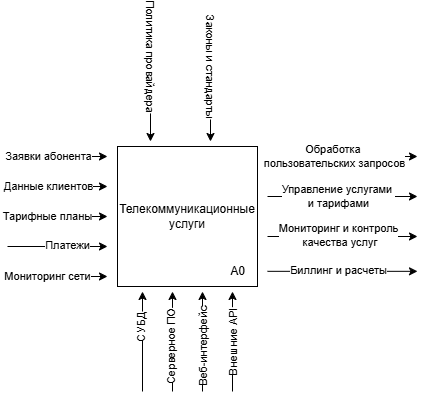

The diagram above was exported from draw.io. Its source (the exported page's mxGraphModel, read from the mxfile embedded in the PNG):
<mxGraphModel dx="2994" dy="774" grid="1" gridSize="10" guides="1" tooltips="1" connect="1" arrows="1" fold="1" page="1" pageScale="1" pageWidth="827" pageHeight="1169" math="0" shadow="0">
  <root>
    <mxCell id="0" />
    <mxCell id="1" parent="0" />
    <mxCell id="RIkWLDI4MTJ2QqriO7u7-108" value="Телекоммуникационные услуги" style="whiteSpace=wrap;html=1;aspect=fixed;" vertex="1" parent="1">
      <mxGeometry x="-2120" y="400" width="140" height="140" as="geometry" />
    </mxCell>
    <mxCell id="RIkWLDI4MTJ2QqriO7u7-123" value="А0" style="text;html=1;align=center;verticalAlign=middle;resizable=0;points=[];autosize=1;strokeColor=none;fillColor=none;" vertex="1" parent="1">
      <mxGeometry x="-2020" y="510" width="40" height="30" as="geometry" />
    </mxCell>
    <mxCell id="RIkWLDI4MTJ2QqriO7u7-173" value="" style="group;rotation=-90;" vertex="1" connectable="0" parent="1">
      <mxGeometry x="-2100" y="550" width="100" height="90" as="geometry" />
    </mxCell>
    <mxCell id="RIkWLDI4MTJ2QqriO7u7-168" value="" style="edgeStyle=none;orthogonalLoop=1;jettySize=auto;html=1;rounded=0;" edge="1" parent="RIkWLDI4MTJ2QqriO7u7-173">
      <mxGeometry width="100" relative="1" as="geometry">
        <mxPoint x="95" y="95" as="sourcePoint" />
        <mxPoint x="95" y="-5" as="targetPoint" />
        <Array as="points" />
      </mxGeometry>
    </mxCell>
    <mxCell id="RIkWLDI4MTJ2QqriO7u7-200" value="Внешние API" style="edgeLabel;html=1;align=center;verticalAlign=middle;resizable=0;points=[];rotation=-90;" vertex="1" connectable="0" parent="RIkWLDI4MTJ2QqriO7u7-168">
      <mxGeometry x="-0.1" relative="1" as="geometry">
        <mxPoint y="-5" as="offset" />
      </mxGeometry>
    </mxCell>
    <mxCell id="RIkWLDI4MTJ2QqriO7u7-169" value="" style="edgeStyle=none;orthogonalLoop=1;jettySize=auto;html=1;rounded=0;" edge="1" parent="RIkWLDI4MTJ2QqriO7u7-173">
      <mxGeometry width="100" relative="1" as="geometry">
        <mxPoint x="65" y="95" as="sourcePoint" />
        <mxPoint x="65" y="-5" as="targetPoint" />
        <Array as="points" />
      </mxGeometry>
    </mxCell>
    <mxCell id="RIkWLDI4MTJ2QqriO7u7-199" value="Веб-интерфейс" style="edgeLabel;html=1;align=center;verticalAlign=middle;resizable=0;points=[];rotation=-90;" vertex="1" connectable="0" parent="RIkWLDI4MTJ2QqriO7u7-169">
      <mxGeometry x="0.0267" relative="1" as="geometry">
        <mxPoint y="6" as="offset" />
      </mxGeometry>
    </mxCell>
    <mxCell id="RIkWLDI4MTJ2QqriO7u7-170" value="" style="edgeStyle=none;orthogonalLoop=1;jettySize=auto;html=1;rounded=0;" edge="1" parent="RIkWLDI4MTJ2QqriO7u7-173">
      <mxGeometry width="100" relative="1" as="geometry">
        <mxPoint x="35" y="95" as="sourcePoint" />
        <mxPoint x="35" y="-5" as="targetPoint" />
        <Array as="points" />
      </mxGeometry>
    </mxCell>
    <mxCell id="RIkWLDI4MTJ2QqriO7u7-198" value="Серверное ПО" style="edgeLabel;html=1;align=center;verticalAlign=middle;resizable=0;points=[];rotation=-90;" vertex="1" connectable="0" parent="RIkWLDI4MTJ2QqriO7u7-170">
      <mxGeometry x="0.28" relative="1" as="geometry">
        <mxPoint x="-2" y="19" as="offset" />
      </mxGeometry>
    </mxCell>
    <mxCell id="RIkWLDI4MTJ2QqriO7u7-171" value="" style="edgeStyle=none;orthogonalLoop=1;jettySize=auto;html=1;rounded=0;" edge="1" parent="RIkWLDI4MTJ2QqriO7u7-173">
      <mxGeometry width="100" relative="1" as="geometry">
        <mxPoint x="5" y="95" as="sourcePoint" />
        <mxPoint x="5" y="-5" as="targetPoint" />
        <Array as="points" />
      </mxGeometry>
    </mxCell>
    <mxCell id="RIkWLDI4MTJ2QqriO7u7-197" value="СУБД" style="edgeLabel;html=1;align=center;verticalAlign=middle;resizable=0;points=[];rotation=-90;" vertex="1" connectable="0" parent="RIkWLDI4MTJ2QqriO7u7-171">
      <mxGeometry x="-0.1267" y="1" relative="1" as="geometry">
        <mxPoint y="-21" as="offset" />
      </mxGeometry>
    </mxCell>
    <mxCell id="RIkWLDI4MTJ2QqriO7u7-174" value="" style="group;rotation=0;" vertex="1" connectable="0" parent="1">
      <mxGeometry x="-1970" y="420" width="100" height="90" as="geometry" />
    </mxCell>
    <mxCell id="RIkWLDI4MTJ2QqriO7u7-177" value="" style="edgeStyle=none;orthogonalLoop=1;jettySize=auto;html=1;rounded=0;" edge="1" parent="RIkWLDI4MTJ2QqriO7u7-174">
      <mxGeometry width="100" relative="1" as="geometry">
        <mxPoint y="30" as="sourcePoint" />
        <mxPoint x="150" y="30" as="targetPoint" />
        <Array as="points" />
      </mxGeometry>
    </mxCell>
    <mxCell id="RIkWLDI4MTJ2QqriO7u7-203" value="Управление услугами&amp;nbsp;&lt;div&gt;и тарифами&lt;/div&gt;" style="edgeLabel;html=1;align=center;verticalAlign=middle;resizable=0;points=[];" vertex="1" connectable="0" parent="RIkWLDI4MTJ2QqriO7u7-177">
      <mxGeometry x="-0.6889" relative="1" as="geometry">
        <mxPoint x="47" as="offset" />
      </mxGeometry>
    </mxCell>
    <mxCell id="RIkWLDI4MTJ2QqriO7u7-185" value="" style="group;rotation=90;" vertex="1" connectable="0" parent="1">
      <mxGeometry x="-2117" y="300" width="100" height="90" as="geometry" />
    </mxCell>
    <mxCell id="RIkWLDI4MTJ2QqriO7u7-186" value="" style="edgeStyle=none;orthogonalLoop=1;jettySize=auto;html=1;rounded=0;" edge="1" parent="RIkWLDI4MTJ2QqriO7u7-185">
      <mxGeometry width="100" relative="1" as="geometry">
        <mxPoint x="30" y="-5" as="sourcePoint" />
        <mxPoint x="30" y="95" as="targetPoint" />
        <Array as="points" />
      </mxGeometry>
    </mxCell>
    <mxCell id="RIkWLDI4MTJ2QqriO7u7-189" value="Политика провайдера" style="edgeLabel;html=1;align=center;verticalAlign=middle;resizable=0;points=[];rotation=90;" vertex="1" connectable="0" parent="RIkWLDI4MTJ2QqriO7u7-186">
      <mxGeometry x="0.2182" y="-1" relative="1" as="geometry">
        <mxPoint x="1" y="-46" as="offset" />
      </mxGeometry>
    </mxCell>
    <mxCell id="RIkWLDI4MTJ2QqriO7u7-188" value="" style="edgeStyle=none;orthogonalLoop=1;jettySize=auto;html=1;rounded=0;" edge="1" parent="RIkWLDI4MTJ2QqriO7u7-185">
      <mxGeometry width="100" relative="1" as="geometry">
        <mxPoint x="90" y="-5" as="sourcePoint" />
        <mxPoint x="90" y="95" as="targetPoint" />
        <Array as="points" />
      </mxGeometry>
    </mxCell>
    <mxCell id="RIkWLDI4MTJ2QqriO7u7-190" value="Законы и стандарты" style="edgeLabel;html=1;align=center;verticalAlign=middle;resizable=0;points=[];rotation=90;" vertex="1" connectable="0" parent="RIkWLDI4MTJ2QqriO7u7-188">
      <mxGeometry x="0.0756" relative="1" as="geometry">
        <mxPoint y="-29" as="offset" />
      </mxGeometry>
    </mxCell>
    <mxCell id="RIkWLDI4MTJ2QqriO7u7-191" value="" style="group" vertex="1" connectable="0" parent="1">
      <mxGeometry x="-2230" y="410" width="100" height="120" as="geometry" />
    </mxCell>
    <mxCell id="RIkWLDI4MTJ2QqriO7u7-122" value="" style="edgeStyle=none;orthogonalLoop=1;jettySize=auto;html=1;rounded=0;" edge="1" parent="RIkWLDI4MTJ2QqriO7u7-191">
      <mxGeometry width="100" relative="1" as="geometry">
        <mxPoint as="sourcePoint" />
        <mxPoint x="100" as="targetPoint" />
        <Array as="points" />
      </mxGeometry>
    </mxCell>
    <mxCell id="RIkWLDI4MTJ2QqriO7u7-192" value="Заявки абонента" style="edgeLabel;html=1;align=center;verticalAlign=middle;resizable=0;points=[];" vertex="1" connectable="0" parent="RIkWLDI4MTJ2QqriO7u7-122">
      <mxGeometry x="-0.44" y="-1" relative="1" as="geometry">
        <mxPoint x="12" y="-1" as="offset" />
      </mxGeometry>
    </mxCell>
    <mxCell id="RIkWLDI4MTJ2QqriO7u7-161" value="" style="edgeStyle=none;orthogonalLoop=1;jettySize=auto;html=1;rounded=0;" edge="1" parent="RIkWLDI4MTJ2QqriO7u7-191">
      <mxGeometry width="100" relative="1" as="geometry">
        <mxPoint y="30" as="sourcePoint" />
        <mxPoint x="100" y="30" as="targetPoint" />
        <Array as="points" />
      </mxGeometry>
    </mxCell>
    <mxCell id="RIkWLDI4MTJ2QqriO7u7-193" value="Данные клиентов" style="edgeLabel;html=1;align=center;verticalAlign=middle;resizable=0;points=[];" vertex="1" connectable="0" parent="RIkWLDI4MTJ2QqriO7u7-161">
      <mxGeometry x="-0.4933" relative="1" as="geometry">
        <mxPoint x="15" as="offset" />
      </mxGeometry>
    </mxCell>
    <mxCell id="RIkWLDI4MTJ2QqriO7u7-162" value="" style="edgeStyle=none;orthogonalLoop=1;jettySize=auto;html=1;rounded=0;" edge="1" parent="RIkWLDI4MTJ2QqriO7u7-191">
      <mxGeometry width="100" relative="1" as="geometry">
        <mxPoint y="60" as="sourcePoint" />
        <mxPoint x="100" y="60" as="targetPoint" />
        <Array as="points" />
      </mxGeometry>
    </mxCell>
    <mxCell id="RIkWLDI4MTJ2QqriO7u7-194" value="Тарифные планы" style="edgeLabel;html=1;align=center;verticalAlign=middle;resizable=0;points=[];" vertex="1" connectable="0" parent="RIkWLDI4MTJ2QqriO7u7-162">
      <mxGeometry x="-0.7467" relative="1" as="geometry">
        <mxPoint x="27" as="offset" />
      </mxGeometry>
    </mxCell>
    <mxCell id="RIkWLDI4MTJ2QqriO7u7-163" value="" style="edgeStyle=none;orthogonalLoop=1;jettySize=auto;html=1;rounded=0;" edge="1" parent="RIkWLDI4MTJ2QqriO7u7-191">
      <mxGeometry width="100" relative="1" as="geometry">
        <mxPoint y="90" as="sourcePoint" />
        <mxPoint x="100" y="90" as="targetPoint" />
        <Array as="points" />
      </mxGeometry>
    </mxCell>
    <mxCell id="RIkWLDI4MTJ2QqriO7u7-195" value="Платежи" style="edgeLabel;html=1;align=center;verticalAlign=middle;resizable=0;points=[];" vertex="1" connectable="0" parent="RIkWLDI4MTJ2QqriO7u7-163">
      <mxGeometry x="-0.54" y="1" relative="1" as="geometry">
        <mxPoint x="37" as="offset" />
      </mxGeometry>
    </mxCell>
    <mxCell id="RIkWLDI4MTJ2QqriO7u7-164" value="" style="edgeStyle=none;orthogonalLoop=1;jettySize=auto;html=1;rounded=0;" edge="1" parent="RIkWLDI4MTJ2QqriO7u7-191">
      <mxGeometry width="100" relative="1" as="geometry">
        <mxPoint y="120" as="sourcePoint" />
        <mxPoint x="100" y="120" as="targetPoint" />
        <Array as="points" />
      </mxGeometry>
    </mxCell>
    <mxCell id="RIkWLDI4MTJ2QqriO7u7-196" value="Мониторинг сети" style="edgeLabel;html=1;align=center;verticalAlign=middle;resizable=0;points=[];" vertex="1" connectable="0" parent="RIkWLDI4MTJ2QqriO7u7-164">
      <mxGeometry x="-0.5" relative="1" as="geometry">
        <mxPoint x="15" as="offset" />
      </mxGeometry>
    </mxCell>
    <mxCell id="RIkWLDI4MTJ2QqriO7u7-205" value="" style="edgeStyle=none;orthogonalLoop=1;jettySize=auto;html=1;rounded=0;" edge="1" parent="1">
      <mxGeometry width="100" relative="1" as="geometry">
        <mxPoint x="-1970" y="524.83" as="sourcePoint" />
        <mxPoint x="-1820" y="524.83" as="targetPoint" />
        <Array as="points" />
      </mxGeometry>
    </mxCell>
    <mxCell id="RIkWLDI4MTJ2QqriO7u7-206" value="Биллинг и расчеты" style="edgeLabel;html=1;align=center;verticalAlign=middle;resizable=0;points=[];" vertex="1" connectable="0" parent="RIkWLDI4MTJ2QqriO7u7-205">
      <mxGeometry x="-0.3556" y="1" relative="1" as="geometry">
        <mxPoint x="22" as="offset" />
      </mxGeometry>
    </mxCell>
    <mxCell id="RIkWLDI4MTJ2QqriO7u7-176" value="" style="edgeStyle=none;orthogonalLoop=1;jettySize=auto;html=1;rounded=0;" edge="1" parent="1">
      <mxGeometry width="100" relative="1" as="geometry">
        <mxPoint x="-1970" y="490" as="sourcePoint" />
        <mxPoint x="-1820" y="490" as="targetPoint" />
        <Array as="points" />
      </mxGeometry>
    </mxCell>
    <mxCell id="RIkWLDI4MTJ2QqriO7u7-204" value="Мониторинг и контроль&lt;div&gt;&amp;nbsp;качества услуг&lt;/div&gt;" style="edgeLabel;html=1;align=center;verticalAlign=middle;resizable=0;points=[];" vertex="1" connectable="0" parent="RIkWLDI4MTJ2QqriO7u7-176">
      <mxGeometry x="-0.3556" y="1" relative="1" as="geometry">
        <mxPoint x="22" as="offset" />
      </mxGeometry>
    </mxCell>
    <mxCell id="RIkWLDI4MTJ2QqriO7u7-178" value="" style="edgeStyle=none;orthogonalLoop=1;jettySize=auto;html=1;rounded=0;" edge="1" parent="1">
      <mxGeometry width="100" relative="1" as="geometry">
        <mxPoint x="-1970" y="410" as="sourcePoint" />
        <mxPoint x="-1820" y="410" as="targetPoint" />
        <Array as="points" />
      </mxGeometry>
    </mxCell>
    <mxCell id="RIkWLDI4MTJ2QqriO7u7-201" value="Обработка&amp;nbsp;&lt;div&gt;пользовательских запросов&lt;/div&gt;" style="edgeLabel;html=1;align=center;verticalAlign=middle;resizable=0;points=[];" vertex="1" connectable="0" parent="RIkWLDI4MTJ2QqriO7u7-178">
      <mxGeometry x="-0.3533" y="1" relative="1" as="geometry">
        <mxPoint x="18" y="1" as="offset" />
      </mxGeometry>
    </mxCell>
  </root>
</mxGraphModel>